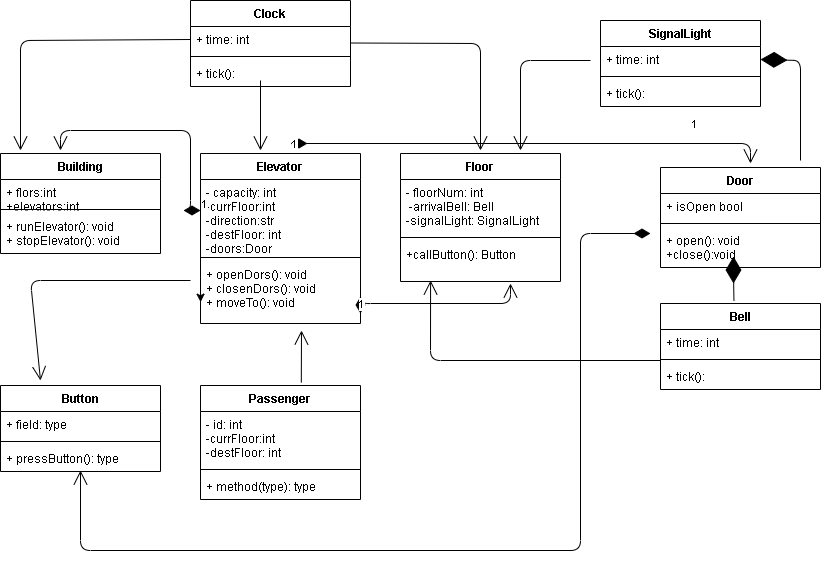

The diagram above was exported from draw.io. Its source (the exported page's mxGraphModel, read from the mxfile embedded in the PNG):
<mxGraphModel dx="794" dy="457" grid="1" gridSize="10" guides="1" tooltips="1" connect="1" arrows="1" fold="1" page="1" pageScale="1" pageWidth="1169" pageHeight="1654" math="0" shadow="0">
  <root>
    <mxCell id="0" />
    <mxCell id="1" parent="0" />
    <mxCell id="2" value="Building" style="swimlane;fontStyle=1;align=center;verticalAlign=top;childLayout=stackLayout;horizontal=1;startSize=26;horizontalStack=0;resizeParent=1;resizeParentMax=0;resizeLast=0;collapsible=1;marginBottom=0;" vertex="1" parent="1">
      <mxGeometry x="60" y="173" width="160" height="100" as="geometry" />
    </mxCell>
    <mxCell id="3" value="+ flors:int&#10;+elevators:int" style="text;strokeColor=none;fillColor=none;align=left;verticalAlign=top;spacingLeft=4;spacingRight=4;overflow=hidden;rotatable=0;points=[[0,0.5],[1,0.5]];portConstraint=eastwest;" vertex="1" parent="2">
      <mxGeometry y="26" width="160" height="26" as="geometry" />
    </mxCell>
    <mxCell id="4" value="" style="line;strokeWidth=1;fillColor=none;align=left;verticalAlign=middle;spacingTop=-1;spacingLeft=3;spacingRight=3;rotatable=0;labelPosition=right;points=[];portConstraint=eastwest;strokeColor=inherit;" vertex="1" parent="2">
      <mxGeometry y="52" width="160" height="8" as="geometry" />
    </mxCell>
    <mxCell id="5" value="+ runElevator(): void&#10;+ stopElevator(): void" style="text;strokeColor=none;fillColor=none;align=left;verticalAlign=top;spacingLeft=4;spacingRight=4;overflow=hidden;rotatable=0;points=[[0,0.5],[1,0.5]];portConstraint=eastwest;" vertex="1" parent="2">
      <mxGeometry y="60" width="160" height="40" as="geometry" />
    </mxCell>
    <mxCell id="6" value="Elevator" style="swimlane;fontStyle=1;align=center;verticalAlign=top;childLayout=stackLayout;horizontal=1;startSize=26;horizontalStack=0;resizeParent=1;resizeParentMax=0;resizeLast=0;collapsible=1;marginBottom=0;" vertex="1" parent="1">
      <mxGeometry x="260" y="173" width="160" height="170" as="geometry" />
    </mxCell>
    <mxCell id="7" value="- capacity: int&#10;-currFloor:int&#10;-direction:str&#10;-destFloor: int&#10;-doors:Door" style="text;strokeColor=none;fillColor=none;align=left;verticalAlign=top;spacingLeft=4;spacingRight=4;overflow=hidden;rotatable=0;points=[[0,0.5],[1,0.5]];portConstraint=eastwest;" vertex="1" parent="6">
      <mxGeometry y="26" width="160" height="74" as="geometry" />
    </mxCell>
    <mxCell id="8" value="" style="line;strokeWidth=1;fillColor=none;align=left;verticalAlign=middle;spacingTop=-1;spacingLeft=3;spacingRight=3;rotatable=0;labelPosition=right;points=[];portConstraint=eastwest;strokeColor=inherit;" vertex="1" parent="6">
      <mxGeometry y="100" width="160" height="8" as="geometry" />
    </mxCell>
    <mxCell id="9" value="+ openDors(): void&#10;+ closenDors(): void&#10;+ moveTo(): void" style="text;strokeColor=none;fillColor=none;align=left;verticalAlign=top;spacingLeft=4;spacingRight=4;overflow=hidden;rotatable=0;points=[[0,0.5],[1,0.5]];portConstraint=eastwest;" vertex="1" parent="6">
      <mxGeometry y="108" width="160" height="62" as="geometry" />
    </mxCell>
    <mxCell id="43" style="edgeStyle=none;html=1;exitX=0;exitY=0.5;exitDx=0;exitDy=0;entryX=0.001;entryY=0.656;entryDx=0;entryDy=0;entryPerimeter=0;" edge="1" parent="6" source="9" target="9">
      <mxGeometry relative="1" as="geometry" />
    </mxCell>
    <mxCell id="10" value="Floor" style="swimlane;fontStyle=1;align=center;verticalAlign=top;childLayout=stackLayout;horizontal=1;startSize=26;horizontalStack=0;resizeParent=1;resizeParentMax=0;resizeLast=0;collapsible=1;marginBottom=0;" vertex="1" parent="1">
      <mxGeometry x="460" y="173" width="160" height="128" as="geometry" />
    </mxCell>
    <mxCell id="11" value="- floorNum: int&#10; -arrivalBell: Bell&#10;-signalLight: SignalLight" style="text;strokeColor=none;fillColor=none;align=left;verticalAlign=top;spacingLeft=4;spacingRight=4;overflow=hidden;rotatable=0;points=[[0,0.5],[1,0.5]];portConstraint=eastwest;" vertex="1" parent="10">
      <mxGeometry y="26" width="160" height="54" as="geometry" />
    </mxCell>
    <mxCell id="12" value="" style="line;strokeWidth=1;fillColor=none;align=left;verticalAlign=middle;spacingTop=-1;spacingLeft=3;spacingRight=3;rotatable=0;labelPosition=right;points=[];portConstraint=eastwest;strokeColor=inherit;" vertex="1" parent="10">
      <mxGeometry y="80" width="160" height="8" as="geometry" />
    </mxCell>
    <mxCell id="13" value="+callButton(): Button" style="text;strokeColor=none;fillColor=none;align=left;verticalAlign=top;spacingLeft=4;spacingRight=4;overflow=hidden;rotatable=0;points=[[0,0.5],[1,0.5]];portConstraint=eastwest;" vertex="1" parent="10">
      <mxGeometry y="88" width="160" height="40" as="geometry" />
    </mxCell>
    <mxCell id="14" value="Button" style="swimlane;fontStyle=1;align=center;verticalAlign=top;childLayout=stackLayout;horizontal=1;startSize=26;horizontalStack=0;resizeParent=1;resizeParentMax=0;resizeLast=0;collapsible=1;marginBottom=0;" vertex="1" parent="1">
      <mxGeometry x="60" y="405" width="160" height="86" as="geometry" />
    </mxCell>
    <mxCell id="15" value="+ field: type" style="text;strokeColor=none;fillColor=none;align=left;verticalAlign=top;spacingLeft=4;spacingRight=4;overflow=hidden;rotatable=0;points=[[0,0.5],[1,0.5]];portConstraint=eastwest;" vertex="1" parent="14">
      <mxGeometry y="26" width="160" height="26" as="geometry" />
    </mxCell>
    <mxCell id="16" value="" style="line;strokeWidth=1;fillColor=none;align=left;verticalAlign=middle;spacingTop=-1;spacingLeft=3;spacingRight=3;rotatable=0;labelPosition=right;points=[];portConstraint=eastwest;strokeColor=inherit;" vertex="1" parent="14">
      <mxGeometry y="52" width="160" height="8" as="geometry" />
    </mxCell>
    <mxCell id="17" value="+ pressButton(): type" style="text;strokeColor=none;fillColor=none;align=left;verticalAlign=top;spacingLeft=4;spacingRight=4;overflow=hidden;rotatable=0;points=[[0,0.5],[1,0.5]];portConstraint=eastwest;" vertex="1" parent="14">
      <mxGeometry y="60" width="160" height="26" as="geometry" />
    </mxCell>
    <mxCell id="20" value="Passenger" style="swimlane;fontStyle=1;align=center;verticalAlign=top;childLayout=stackLayout;horizontal=1;startSize=26;horizontalStack=0;resizeParent=1;resizeParentMax=0;resizeLast=0;collapsible=1;marginBottom=0;" vertex="1" parent="1">
      <mxGeometry x="260" y="405" width="160" height="114" as="geometry" />
    </mxCell>
    <mxCell id="21" value="- id: int&#10;-currFloor:int&#10;-destFloor: int" style="text;strokeColor=none;fillColor=none;align=left;verticalAlign=top;spacingLeft=4;spacingRight=4;overflow=hidden;rotatable=0;points=[[0,0.5],[1,0.5]];portConstraint=eastwest;" vertex="1" parent="20">
      <mxGeometry y="26" width="160" height="54" as="geometry" />
    </mxCell>
    <mxCell id="22" value="" style="line;strokeWidth=1;fillColor=none;align=left;verticalAlign=middle;spacingTop=-1;spacingLeft=3;spacingRight=3;rotatable=0;labelPosition=right;points=[];portConstraint=eastwest;strokeColor=inherit;" vertex="1" parent="20">
      <mxGeometry y="80" width="160" height="8" as="geometry" />
    </mxCell>
    <mxCell id="23" value="+ method(type): type" style="text;strokeColor=none;fillColor=none;align=left;verticalAlign=top;spacingLeft=4;spacingRight=4;overflow=hidden;rotatable=0;points=[[0,0.5],[1,0.5]];portConstraint=eastwest;" vertex="1" parent="20">
      <mxGeometry y="88" width="160" height="26" as="geometry" />
    </mxCell>
    <mxCell id="24" value="Clock" style="swimlane;fontStyle=1;align=center;verticalAlign=top;childLayout=stackLayout;horizontal=1;startSize=26;horizontalStack=0;resizeParent=1;resizeParentMax=0;resizeLast=0;collapsible=1;marginBottom=0;" vertex="1" parent="1">
      <mxGeometry x="250" y="20" width="160" height="86" as="geometry" />
    </mxCell>
    <mxCell id="25" value="+ time: int" style="text;strokeColor=none;fillColor=none;align=left;verticalAlign=top;spacingLeft=4;spacingRight=4;overflow=hidden;rotatable=0;points=[[0,0.5],[1,0.5]];portConstraint=eastwest;" vertex="1" parent="24">
      <mxGeometry y="26" width="160" height="26" as="geometry" />
    </mxCell>
    <mxCell id="26" value="" style="line;strokeWidth=1;fillColor=none;align=left;verticalAlign=middle;spacingTop=-1;spacingLeft=3;spacingRight=3;rotatable=0;labelPosition=right;points=[];portConstraint=eastwest;strokeColor=inherit;" vertex="1" parent="24">
      <mxGeometry y="52" width="160" height="8" as="geometry" />
    </mxCell>
    <mxCell id="27" value="+ tick(): " style="text;strokeColor=none;fillColor=none;align=left;verticalAlign=top;spacingLeft=4;spacingRight=4;overflow=hidden;rotatable=0;points=[[0,0.5],[1,0.5]];portConstraint=eastwest;" vertex="1" parent="24">
      <mxGeometry y="60" width="160" height="26" as="geometry" />
    </mxCell>
    <mxCell id="28" value="Door" style="swimlane;fontStyle=1;align=center;verticalAlign=top;childLayout=stackLayout;horizontal=1;startSize=26;horizontalStack=0;resizeParent=1;resizeParentMax=0;resizeLast=0;collapsible=1;marginBottom=0;" vertex="1" parent="1">
      <mxGeometry x="720" y="187" width="160" height="100" as="geometry" />
    </mxCell>
    <mxCell id="29" value="+ isOpen bool&#10;" style="text;strokeColor=none;fillColor=none;align=left;verticalAlign=top;spacingLeft=4;spacingRight=4;overflow=hidden;rotatable=0;points=[[0,0.5],[1,0.5]];portConstraint=eastwest;" vertex="1" parent="28">
      <mxGeometry y="26" width="160" height="26" as="geometry" />
    </mxCell>
    <mxCell id="30" value="" style="line;strokeWidth=1;fillColor=none;align=left;verticalAlign=middle;spacingTop=-1;spacingLeft=3;spacingRight=3;rotatable=0;labelPosition=right;points=[];portConstraint=eastwest;strokeColor=inherit;" vertex="1" parent="28">
      <mxGeometry y="52" width="160" height="8" as="geometry" />
    </mxCell>
    <mxCell id="31" value="+ open(): void&#10;+close():void " style="text;strokeColor=none;fillColor=none;align=left;verticalAlign=top;spacingLeft=4;spacingRight=4;overflow=hidden;rotatable=0;points=[[0,0.5],[1,0.5]];portConstraint=eastwest;" vertex="1" parent="28">
      <mxGeometry y="60" width="160" height="40" as="geometry" />
    </mxCell>
    <mxCell id="32" value="Bell" style="swimlane;fontStyle=1;align=center;verticalAlign=top;childLayout=stackLayout;horizontal=1;startSize=26;horizontalStack=0;resizeParent=1;resizeParentMax=0;resizeLast=0;collapsible=1;marginBottom=0;" vertex="1" parent="1">
      <mxGeometry x="720" y="323" width="160" height="86" as="geometry" />
    </mxCell>
    <mxCell id="33" value="+ time: int" style="text;strokeColor=none;fillColor=none;align=left;verticalAlign=top;spacingLeft=4;spacingRight=4;overflow=hidden;rotatable=0;points=[[0,0.5],[1,0.5]];portConstraint=eastwest;" vertex="1" parent="32">
      <mxGeometry y="26" width="160" height="26" as="geometry" />
    </mxCell>
    <mxCell id="34" value="" style="line;strokeWidth=1;fillColor=none;align=left;verticalAlign=middle;spacingTop=-1;spacingLeft=3;spacingRight=3;rotatable=0;labelPosition=right;points=[];portConstraint=eastwest;strokeColor=inherit;" vertex="1" parent="32">
      <mxGeometry y="52" width="160" height="8" as="geometry" />
    </mxCell>
    <mxCell id="35" value="+ tick(): " style="text;strokeColor=none;fillColor=none;align=left;verticalAlign=top;spacingLeft=4;spacingRight=4;overflow=hidden;rotatable=0;points=[[0,0.5],[1,0.5]];portConstraint=eastwest;" vertex="1" parent="32">
      <mxGeometry y="60" width="160" height="26" as="geometry" />
    </mxCell>
    <mxCell id="36" value="SignalLight" style="swimlane;fontStyle=1;align=center;verticalAlign=top;childLayout=stackLayout;horizontal=1;startSize=26;horizontalStack=0;resizeParent=1;resizeParentMax=0;resizeLast=0;collapsible=1;marginBottom=0;" vertex="1" parent="1">
      <mxGeometry x="660" y="40" width="160" height="86" as="geometry" />
    </mxCell>
    <mxCell id="37" value="+ time: int" style="text;strokeColor=none;fillColor=none;align=left;verticalAlign=top;spacingLeft=4;spacingRight=4;overflow=hidden;rotatable=0;points=[[0,0.5],[1,0.5]];portConstraint=eastwest;" vertex="1" parent="36">
      <mxGeometry y="26" width="160" height="26" as="geometry" />
    </mxCell>
    <mxCell id="38" value="" style="line;strokeWidth=1;fillColor=none;align=left;verticalAlign=middle;spacingTop=-1;spacingLeft=3;spacingRight=3;rotatable=0;labelPosition=right;points=[];portConstraint=eastwest;strokeColor=inherit;" vertex="1" parent="36">
      <mxGeometry y="52" width="160" height="8" as="geometry" />
    </mxCell>
    <mxCell id="39" value="+ tick(): " style="text;strokeColor=none;fillColor=none;align=left;verticalAlign=top;spacingLeft=4;spacingRight=4;overflow=hidden;rotatable=0;points=[[0,0.5],[1,0.5]];portConstraint=eastwest;" vertex="1" parent="36">
      <mxGeometry y="60" width="160" height="26" as="geometry" />
    </mxCell>
    <mxCell id="41" value="1" style="endArrow=open;html=1;endSize=12;startArrow=diamondThin;startSize=14;startFill=1;edgeStyle=orthogonalEdgeStyle;align=left;verticalAlign=bottom;" edge="1" parent="1">
      <mxGeometry x="-1" y="3" relative="1" as="geometry">
        <mxPoint x="260" y="230" as="sourcePoint" />
        <mxPoint x="120" y="170" as="targetPoint" />
        <Array as="points">
          <mxPoint x="250" y="230" />
          <mxPoint x="250" y="150" />
          <mxPoint x="120" y="150" />
        </Array>
      </mxGeometry>
    </mxCell>
    <mxCell id="42" value="1" style="endArrow=open;html=1;endSize=12;startArrow=diamondThin;startSize=14;startFill=1;edgeStyle=orthogonalEdgeStyle;align=left;verticalAlign=bottom;" edge="1" parent="1">
      <mxGeometry x="-1" y="3" relative="1" as="geometry">
        <mxPoint x="420" y="333" as="sourcePoint" />
        <mxPoint x="570" y="303" as="targetPoint" />
        <Array as="points">
          <mxPoint x="420" y="323" />
          <mxPoint x="570" y="323" />
        </Array>
      </mxGeometry>
    </mxCell>
    <mxCell id="44" value="1" style="endArrow=open;html=1;endSize=12;startArrow=diamondThin;startSize=14;startFill=1;edgeStyle=orthogonalEdgeStyle;align=left;verticalAlign=bottom;" edge="1" parent="1">
      <mxGeometry x="-1" y="-10" relative="1" as="geometry">
        <mxPoint x="350" y="163" as="sourcePoint" />
        <mxPoint x="810" y="183" as="targetPoint" />
        <mxPoint as="offset" />
      </mxGeometry>
    </mxCell>
    <mxCell id="46" value="1" style="endArrow=open;html=1;endSize=12;startArrow=diamondThin;startSize=14;startFill=1;edgeStyle=orthogonalEdgeStyle;align=left;verticalAlign=bottom;" edge="1" parent="1">
      <mxGeometry x="-1" y="-108" relative="1" as="geometry">
        <mxPoint x="710" y="253" as="sourcePoint" />
        <mxPoint x="140" y="490" as="targetPoint" />
        <Array as="points">
          <mxPoint x="640" y="253" />
          <mxPoint x="640" y="570" />
          <mxPoint x="140" y="570" />
        </Array>
        <mxPoint x="40" y="8" as="offset" />
      </mxGeometry>
    </mxCell>
    <mxCell id="47" value="" style="endArrow=diamondThin;endFill=1;endSize=24;html=1;exitX=0.459;exitY=-0.035;exitDx=0;exitDy=0;exitPerimeter=0;" edge="1" parent="1" source="32">
      <mxGeometry width="160" relative="1" as="geometry">
        <mxPoint x="770" y="301" as="sourcePoint" />
        <mxPoint x="793" y="303" as="targetPoint" />
        <Array as="points">
          <mxPoint x="793" y="293" />
        </Array>
      </mxGeometry>
    </mxCell>
    <mxCell id="48" value="" style="endArrow=diamondThin;endFill=1;endSize=24;html=1;entryX=1;entryY=0.5;entryDx=0;entryDy=0;" edge="1" parent="1" target="37">
      <mxGeometry width="160" relative="1" as="geometry">
        <mxPoint x="860" y="180" as="sourcePoint" />
        <mxPoint x="890" y="150" as="targetPoint" />
        <Array as="points">
          <mxPoint x="860" y="80" />
        </Array>
      </mxGeometry>
    </mxCell>
    <mxCell id="49" value="" style="endArrow=open;endFill=1;endSize=12;html=1;" edge="1" parent="1">
      <mxGeometry width="160" relative="1" as="geometry">
        <mxPoint x="250" y="300" as="sourcePoint" />
        <mxPoint x="100" y="400" as="targetPoint" />
        <Array as="points">
          <mxPoint x="90" y="300" />
        </Array>
      </mxGeometry>
    </mxCell>
    <mxCell id="50" value="" style="endArrow=open;endFill=1;endSize=12;html=1;exitX=0.63;exitY=-0.026;exitDx=0;exitDy=0;exitPerimeter=0;" edge="1" parent="1" source="20">
      <mxGeometry width="160" relative="1" as="geometry">
        <mxPoint x="390" y="340" as="sourcePoint" />
        <mxPoint x="361" y="350" as="targetPoint" />
      </mxGeometry>
    </mxCell>
    <mxCell id="51" value="" style="endArrow=open;endFill=1;endSize=12;html=1;exitX=0;exitY=0.5;exitDx=0;exitDy=0;" edge="1" parent="1" source="25">
      <mxGeometry width="160" relative="1" as="geometry">
        <mxPoint x="240" y="50" as="sourcePoint" />
        <mxPoint x="80" y="170" as="targetPoint" />
        <Array as="points">
          <mxPoint x="80" y="60" />
        </Array>
      </mxGeometry>
    </mxCell>
    <mxCell id="52" value="" style="endArrow=open;endFill=1;endSize=12;html=1;" edge="1" parent="1">
      <mxGeometry width="160" relative="1" as="geometry">
        <mxPoint x="410" y="62.5" as="sourcePoint" />
        <mxPoint x="540" y="170" as="targetPoint" />
        <Array as="points">
          <mxPoint x="540" y="63" />
        </Array>
      </mxGeometry>
    </mxCell>
    <mxCell id="53" value="" style="endArrow=open;endFill=1;endSize=12;html=1;" edge="1" parent="1">
      <mxGeometry width="160" relative="1" as="geometry">
        <mxPoint x="320" y="100" as="sourcePoint" />
        <mxPoint x="320" y="170" as="targetPoint" />
      </mxGeometry>
    </mxCell>
    <mxCell id="54" value="" style="endArrow=open;endFill=1;endSize=12;html=1;exitX=0;exitY=0.625;exitDx=0;exitDy=0;exitPerimeter=0;entryX=0.188;entryY=0.975;entryDx=0;entryDy=0;entryPerimeter=0;" edge="1" parent="1" source="34" target="13">
      <mxGeometry width="160" relative="1" as="geometry">
        <mxPoint x="480" y="380" as="sourcePoint" />
        <mxPoint x="490" y="310" as="targetPoint" />
        <Array as="points">
          <mxPoint x="490" y="380" />
        </Array>
      </mxGeometry>
    </mxCell>
    <mxCell id="55" value="" style="endArrow=open;endFill=1;endSize=12;html=1;" edge="1" parent="1">
      <mxGeometry width="160" relative="1" as="geometry">
        <mxPoint x="650" y="80" as="sourcePoint" />
        <mxPoint x="580" y="170" as="targetPoint" />
        <Array as="points">
          <mxPoint x="580" y="80" />
        </Array>
      </mxGeometry>
    </mxCell>
  </root>
</mxGraphModel>